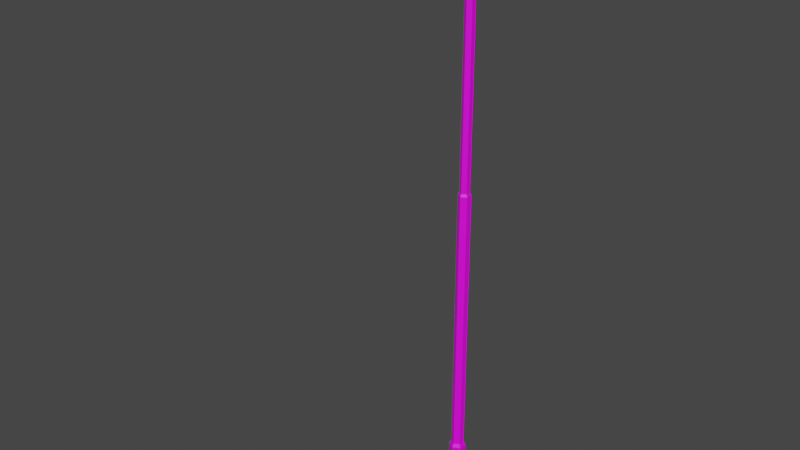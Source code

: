 # Source: StreetLight01.blend  (saved by Blender 3.6.11; exported with 4.5.12 LTS)
import bpy
from mathutils import Matrix  # noqa: F401  (used for matrix-valued properties, if any)

bpy.ops.wm.read_factory_settings(use_empty=True)
scene = bpy.context.scene
scene.name = 'Scene'

# ---- collections
col_collection = bpy.data.collections.new('Collection'); scene.collection.children.link(col_collection)

# ---- images (referenced by path relative to the original .blend; pixels are not part of the script)
import os
ASSET_DIR = os.environ.get("B2B_ASSET_DIR", "")  # directory of the original .blend (textures are referenced by path, not embedded)
HERE = os.path.dirname(os.path.abspath(__file__))  # packed textures are extracted next to this script under _unpacked/

def load_image(name, relpath, width, height, colorspace="sRGB"):
    """Load a texture the original file referenced (path relative to the .blend, or extracted next to this script)."""
    p = next((c for c in (os.path.join(HERE, relpath), os.path.join(ASSET_DIR, relpath)) if relpath and os.path.exists(c)), "")
    if p:
        img = bpy.data.images.load(p, check_existing=True)
        img.name = name
    else:  # same state as the original file: an image datablock whose file is absent (Cycles renders it pink)
        img = bpy.data.images.new(name, width, height)
        img.source = "FILE"
        img.filepath = "//" + (relpath or name)
    img.colorspace_settings.name = colorspace
    return img
img_streetlight01a_a_png = load_image('StreetLight01a_a.png', 'StreetLight01a_a.png', 1024, 1024, 'sRGB')
img_streetlight01b_a_png = load_image('StreetLight01b_a.png', 'StreetLight01b_a.png', 1024, 1024, 'sRGB')

# ---- materials (node trees are filled in below, after node groups)
mat_streetlight01a = bpy.data.materials.new('StreetLight01a')
mat_streetlight01a.alpha_threshold = 0.0
mat_streetlight01a.use_transparent_shadow = False
mat_streetlight01a.roughness = 0.5
mat_streetlight01a.line_color = (0.0, 0.0, 0.0, 1.0)
mat_streetlight01b = bpy.data.materials.new('StreetLight01b')
mat_streetlight01b.use_transparent_shadow = False

# ---- material node trees
mat_streetlight01a.use_nodes = True; mat_streetlight01a.node_tree.nodes.clear()
_N = mat_streetlight01a.node_tree.nodes; _L = mat_streetlight01a.node_tree.links
n0 = _N.new('ShaderNodeOutputMaterial'); n0.name = 'Material Output'; n0.location = (300, 300)
n1 = _N.new('ShaderNodeBsdfPrincipled'); n1.name = 'Principled BSDF'; n1.location = (10, 300)
n1.distribution = 'GGX'
n1.subsurface_method = 'RANDOM_WALK_SKIN'
n1.inputs[3].default_value = 1.45
n1.inputs[27].default_value = (0.0, 0.0, 0.0, 1.0)
n1.inputs[28].default_value = 1.0
n2 = _N.new('ShaderNodeTexImage'); n2.name = 'Image Texture'; n2.location = (-280, 280)
n2.image = img_streetlight01a_a_png
n2.interpolation = 'Closest'
_L.new(n1.outputs[0], n0.inputs[0])
_L.new(n2.outputs[0], n1.inputs[0])
n0.is_active_output = True
mat_streetlight01b.use_nodes = True; mat_streetlight01b.node_tree.nodes.clear()
_N = mat_streetlight01b.node_tree.nodes; _L = mat_streetlight01b.node_tree.links
n0 = _N.new('ShaderNodeBsdfPrincipled'); n0.name = 'Principled BSDF'; n0.location = (10, 300)
n0.distribution = 'GGX'
n0.subsurface_method = 'RANDOM_WALK_SKIN'
n0.inputs[3].default_value = 1.45
n0.inputs[27].default_value = (0.0, 0.0, 0.0, 1.0)
n0.inputs[28].default_value = 1.0
n1 = _N.new('ShaderNodeOutputMaterial'); n1.name = 'Material Output'; n1.location = (300, 300)
n2 = _N.new('ShaderNodeTexImage'); n2.name = 'Image Texture'; n2.location = (-280, 280)
n2.image = img_streetlight01b_a_png
n2.interpolation = 'Closest'
_L.new(n0.outputs[0], n1.inputs[0])
_L.new(n2.outputs[0], n0.inputs[0])
n1.is_active_output = True

# ---- world
world_world = bpy.data.worlds.new('World'); scene.world = world_world
world_world.use_nodes = True; world_world.node_tree.nodes.clear()
_N = world_world.node_tree.nodes; _L = world_world.node_tree.links
n0 = _N.new('ShaderNodeOutputWorld'); n0.name = 'World Output'; n0.location = (300, 300)
n1 = _N.new('ShaderNodeBackground'); n1.name = 'Background'; n1.location = (10, 300)
n1.inputs[0].default_value = (0.05088, 0.05088, 0.05088, 1.0)
_L.new(n1.outputs[0], n0.inputs[0])
n0.is_active_output = True
world_world.color = (0.05088, 0.05088, 0.05088)
world_world.use_sun_shadow = False
world_world.sun_shadow_jitter_overblur = 0.0

# ---- meshes
me_circle = bpy.data.meshes.new('Circle')
me_circle.from_pydata([(6.557e-07, 0.1313, 9.537e-06), (-0.1137, 0.06563, 9.537e-06), (-0.1137, -0.06563, 9.537e-06), (6.557e-07, -0.1313, 9.537e-06), (0.1137, -0.06563, 9.537e-06), (0.1137, 0.06563, 9.537e-06), (6.557e-07, 0.1313, 1.496), (-0.1137, 0.06563, 1.496), (-0.1137, -0.06563, 1.496), (6.557e-07, -0.1313, 1.496), (0.1137, -0.06563, 1.496), (0.1137, 0.06563, 1.496), (6.557e-07, 0.0996, 1.555), (-0.08625, 0.0498, 1.555), (-0.08625, -0.0498, 1.555), (6.557e-07, -0.0996, 1.555), (0.08625, -0.0498, 1.555), (0.08625, 0.0498, 1.555), (6.557e-07, 0.0996, 5.944), (-0.08625, 0.0498, 5.944), (-0.08625, -0.0498, 5.944), (6.557e-07, -0.0996, 5.944), (0.08625, -0.0498, 5.944), (0.08625, 0.0498, 5.944), (6.557e-07, 0.07828, 5.985), (-0.06779, 0.03914, 5.985), (-0.06779, -0.03914, 5.985), (6.557e-07, -0.07828, 5.985), (0.06779, -0.03914, 5.985), (0.06779, 0.03914, 5.985), (6.557e-07, 0.07828, 9.778), (-0.06779, 0.03914, 9.778), (-0.06779, -0.03914, 9.778), (6.557e-07, -0.07828, 9.778), (0.06779, -0.03914, 9.778), (0.06779, 0.03914, 9.778), (-0.0726, 0.07828, 9.947), (-0.1205, 0.03914, 9.9), (-0.1205, -0.03914, 9.9), (-0.0726, -0.07828, 9.947), (-0.02467, -0.03914, 9.995), (-0.02467, 0.03914, 9.995), (-0.2444, 0.07828, 10.01), (-0.2444, 0.03914, 9.941), (-0.2444, -0.03914, 9.941), (-0.2444, -0.07828, 10.01), (-0.2444, -0.03914, 10.08), (-0.2444, 0.03914, 10.08), (-1.435, 0.07828, 10.01), (-1.435, 0.03914, 9.941), (-1.435, -0.03914, 9.941), (-1.435, -0.07828, 10.01), (-1.435, -0.03914, 10.08), (-1.435, 0.03914, 10.08), (-1.544, 0.1455, 10.01), (-1.544, 0.07275, 9.941), (-1.544, -0.07275, 9.941), (-1.544, -0.1455, 10.01), (-1.544, -0.07275, 10.13), (-1.544, 0.07275, 10.13), (-2.417, 0.1455, 10.01), (-2.417, 0.07275, 9.941), (-2.417, -0.07275, 9.941), (-2.417, -0.1455, 10.01), (-2.417, -0.07275, 10.13), (-2.417, 0.07275, 10.13), (-2.516, 0.09784, 10.01), (-2.516, 0.04892, 9.976), (-2.516, -0.04892, 9.976), (-2.516, -0.09784, 10.01), (-2.516, -0.04892, 10.1), (-2.516, 0.04892, 10.1)], [], [(5, 4, 10, 11), (3, 2, 8, 9), (1, 0, 6, 7), (0, 5, 11, 6), (4, 3, 9, 10), (2, 1, 7, 8), (9, 8, 14, 15), (7, 6, 12, 13), (6, 11, 17, 12), (10, 9, 15, 16), (8, 7, 13, 14), (11, 10, 16, 17), (14, 13, 19, 20), (17, 16, 22, 23), (15, 14, 20, 21), (13, 12, 18, 19), (12, 17, 23, 18), (16, 15, 21, 22), (19, 18, 24, 25), (18, 23, 29, 24), (22, 21, 27, 28), (20, 19, 25, 26), (23, 22, 28, 29), (21, 20, 26, 27), (29, 28, 34, 35), (27, 26, 32, 33), (25, 24, 30, 31), (24, 29, 35, 30), (28, 27, 33, 34), (26, 25, 31, 32), (30, 35, 41, 36), (34, 33, 39, 40), (32, 31, 37, 38), (35, 34, 40, 41), (33, 32, 38, 39), (31, 30, 36, 37), (41, 40, 46, 47), (39, 38, 44, 45), (37, 36, 42, 43), (36, 41, 47, 42), (40, 39, 45, 46), (38, 37, 43, 44), (42, 47, 53, 48), (46, 45, 51, 52), (44, 43, 49, 50), (47, 46, 52, 53), (45, 44, 50, 51), (43, 42, 48, 49), (53, 52, 58, 59), (51, 50, 56, 57), (49, 48, 54, 55), (48, 53, 59, 54), (52, 51, 57, 58), (50, 49, 55, 56), (56, 55, 61, 62), (59, 58, 64, 65), (57, 56, 62, 63), (55, 54, 60, 61), (54, 59, 65, 60), (58, 57, 63, 64), (61, 60, 66, 67), (60, 65, 71, 66), (64, 63, 69, 70), (62, 61, 67, 68), (65, 64, 70, 71), (63, 62, 68, 69), (67, 66, 69, 68), (70, 69, 66, 71)])
_uv = me_circle.uv_layers.new(name='UVMap')
_uv.uv.foreach_set('vector', [0.009259, 0.1094, 0.009259, 0.0625, 0.3056, 0.07031, 0.3056, 0.1094, 0.01389, 0.1484, 0.01389, 0.1094, 0.287, 0.1094, 0.2917, 0.1484, 0.01389, 0.07031, 0.01389, 0.02344, 0.2917, 0.03125, 0.287, 0.07031, 0.009259, 0.1562, 0.009259, 0.1094, 0.3056, 0.1094, 0.3102, 0.1562, 0.009259, 0.0625, 0.009259, 0.01562, 0.3102, 0.02344, 0.3056, 0.07031, 0.01389, 0.1094, 0.01389, 0.07031, 0.287, 0.07031, 0.287, 0.1094, 0.2917, 0.1484, 0.287, 0.1094, 0.3009, 0.1016, 0.3056, 0.1406, 0.287, 0.07031, 0.2917, 0.03125, 0.3056, 0.03906, 0.3009, 0.07031, 0.3102, 0.1562, 0.3056, 0.1094, 0.3194, 0.1094, 0.3241, 0.1406, 0.3056, 0.07031, 0.3102, 0.02344, 0.3241, 0.03906, 0.3194, 0.07031, 0.287, 0.1094, 0.287, 0.07031, 0.3009, 0.07031, 0.3009, 0.1016, 0.3056, 0.1094, 0.3056, 0.07031, 0.3194, 0.07031, 0.3194, 0.1094, 0.1389, 0.09375, 0.1389, 0.07812, 0.7917, 0.07812, 0.7917, 0.09375, 0.1343, 0.1094, 0.1343, 0.07812, 0.7917, 0.07812, 0.7917, 0.1094, 0.1389, 0.1406, 0.1389, 0.09375, 0.7917, 0.09375, 0.7917, 0.1406, 0.1389, 0.07812, 0.1389, 0.03125, 0.7917, 0.03125, 0.7917, 0.07812, 0.1343, 0.1406, 0.1343, 0.1094, 0.7917, 0.1094, 0.7917, 0.1406, 0.1343, 0.07812, 0.1343, 0.03125, 0.7917, 0.03906, 0.7917, 0.07812, 0.08333, 0.0625, 0.08333, 0.03906, 0.08796, 0.03906, 0.08796, 0.07031, 0.7917, 0.1406, 0.7917, 0.1094, 0.7963, 0.09375, 0.8056, 0.1328, 0.7917, 0.07812, 0.7917, 0.03906, 0.7963, 0.05469, 0.7963, 0.07812, 0.08333, 0.1016, 0.08333, 0.0625, 0.08796, 0.07031, 0.08796, 0.1016, 0.7917, 0.1094, 0.7917, 0.07812, 0.7963, 0.07812, 0.7963, 0.09375, 0.08333, 0.1328, 0.08333, 0.1016, 0.08796, 0.1016, 0.08796, 0.1328, 0.09259, 0.09375, 0.09259, 0.07812, 0.7222, 0.07812, 0.7222, 0.09375, 0.08796, 0.1328, 0.08796, 0.1016, 0.7176, 0.1016, 0.7176, 0.1328, 0.08796, 0.07031, 0.08796, 0.03906, 0.7176, 0.03906, 0.7176, 0.07031, 0.09259, 0.1328, 0.09259, 0.09375, 0.7222, 0.09375, 0.7222, 0.1328, 0.09259, 0.07812, 0.09259, 0.03906, 0.7222, 0.03906, 0.7222, 0.07812, 0.08796, 0.1016, 0.08796, 0.07031, 0.7176, 0.07031, 0.7176, 0.1016, 0.5139, 0.1719, 0.5046, 0.125, 0.5972, 0.125, 0.588, 0.1719, 0.5046, 0.07031, 0.5139, 0.02344, 0.588, 0.02344, 0.5972, 0.07031, 0.5926, 0.07031, 0.5926, 0.1172, 0.5417, 0.125, 0.537, 0.0625, 0.5046, 0.125, 0.5046, 0.07031, 0.5972, 0.07031, 0.5972, 0.125, 0.6065, 0.02344, 0.5926, 0.07031, 0.537, 0.0625, 0.537, 0.007812, 0.5926, 0.1172, 0.6065, 0.1641, 0.537, 0.1797, 0.5417, 0.125, 0.5972, 0.05469, 0.5972, 0.1172, 0.4907, 0.1172, 0.4907, 0.0625, 0.537, 0.007812, 0.537, 0.0625, 0.4815, 0.07031, 0.4769, 0.03125, 0.5417, 0.125, 0.537, 0.1797, 0.4769, 0.1562, 0.4815, 0.1172, 0.5833, 0.0, 0.5972, 0.05469, 0.4907, 0.0625, 0.4954, 0.007812, 0.5972, 0.1172, 0.5833, 0.1719, 0.4954, 0.1641, 0.4907, 0.1172, 0.537, 0.0625, 0.5417, 0.125, 0.4815, 0.1172, 0.4815, 0.07031, 0.4954, 0.007812, 0.4907, 0.0625, 0.0, 0.05469, 0.0, 0.0, 0.4907, 0.1172, 0.4954, 0.1641, 0.0, 0.1719, 0.0, 0.1172, 0.5, 0.05469, 0.5, 0.1016, 0.0, 0.1016, 0.0, 0.05469, 0.4907, 0.0625, 0.4907, 0.1172, 0.0, 0.1172, 0.0, 0.05469, 0.5, 0.007812, 0.5, 0.05469, 0.0, 0.05469, 0.0, 0.007812, 0.5, 0.1016, 0.5, 0.1484, 0.0, 0.1484, 0.0, 0.1016, 0.2685, 0.07812, 0.2685, 0.1094, 0.2361, 0.125, 0.2361, 0.0625, 0.7222, 0.5469, 0.7222, 0.6797, 0.6667, 0.6484, 0.668, 0.5078, 0.7222, 0.8203, 0.7222, 0.9531, 0.6667, 1.0, 0.668, 0.8594, 0.2824, 0.04688, 0.2685, 0.07812, 0.2361, 0.0625, 0.2546, 0.007812, 0.2685, 0.1094, 0.2824, 0.1406, 0.2546, 0.1797, 0.2361, 0.125, 0.7222, 0.6797, 0.7222, 0.8203, 0.668, 0.8594, 0.6667, 0.6484, 0.6667, 0.6484, 0.6667, 0.8594, 0.125, 0.8594, 0.125, 0.6484, 0.1389, 0.125, 0.1389, 0.07812, 0.3009, 0.08594, 0.3009, 0.125, 0.6667, 0.5078, 0.6667, 0.6484, 0.125, 0.6484, 0.1204, 0.5078, 0.6667, 0.8594, 0.6667, 1.0, 0.125, 1.0, 0.125, 0.8594, 0.1389, 0.1719, 0.1389, 0.125, 0.3009, 0.125, 0.3056, 0.1719, 0.1389, 0.07812, 0.1389, 0.03125, 0.3056, 0.03906, 0.3009, 0.08594, 0.125, 0.8594, 0.125, 1.0, 0.03241, 0.9062, 0.0, 0.8203, 0.3056, 0.1719, 0.3009, 0.125, 0.3194, 0.1172, 0.3287, 0.1562, 0.3009, 0.08594, 0.3056, 0.03906, 0.3287, 0.05469, 0.3194, 0.08594, 0.125, 0.6484, 0.125, 0.8594, 0.0, 0.8203, 0.0, 0.6797, 0.3009, 0.125, 0.3009, 0.08594, 0.3194, 0.08594, 0.3194, 0.1172, 0.1204, 0.5078, 0.125, 0.6484, 0.0, 0.6797, 0.03241, 0.5859, 0.1528, 0.03125, 0.125, 0.05469, 0.2361, 0.05469, 0.2083, 0.03125, 0.2083, 0.1406, 0.2361, 0.05469, 0.125, 0.05469, 0.1528, 0.1406])
me_circle.materials.append(mat_streetlight01a)
me_circle.materials.append(mat_streetlight01b)
me_circle.update()

# ---- objects
ob_streetlight01 = bpy.data.objects.new('StreetLight01', me_circle)

# ---- transforms, parenting, visibility, modifiers, constraints
ob_streetlight01.location = (0.0, 0.0, 0.0)

# ---- collection membership
col_collection.objects.link(ob_streetlight01)

# ---- scene / render settings (as saved in the file)
scene.frame_start = 1; scene.frame_end = 250; scene.frame_set(1)
scene.render.engine = 'BLENDER_EEVEE_NEXT'
scene.cycles.sampling_pattern = 'TABULATED_SOBOL'
scene.view_settings.view_transform = 'Filmic'
bpy.context.view_layer.update()

# ---- added for rendering (the .blend has no active camera and no usable light): camera, sun
cam_auto = bpy.data.cameras.new('AutoCamera')
cam_auto.lens = 50.0
cam_auto.sensor_width = 36.0
cam_auto.clip_end = 1000.0
ob_auto_camera = bpy.data.objects.new('AutoCamera', cam_auto)
scene.collection.objects.link(ob_auto_camera)
ob_auto_camera.location = (8.48655, -11.6255, 12.8159)
ob_auto_camera.rotation_euler = (1.09748, -7.21219e-08, 0.694738)
scene.camera = ob_auto_camera
light_auto_sun = bpy.data.lights.new('AutoSun', 'SUN')
light_auto_sun.energy = 3.0
light_auto_sun.angle = 0.0523599
ob_auto_sun = bpy.data.objects.new('AutoSun', light_auto_sun)
scene.collection.objects.link(ob_auto_sun)
ob_auto_sun.rotation_euler = (0.872665, 0.174533, 0.523599)
bpy.context.view_layer.update()
